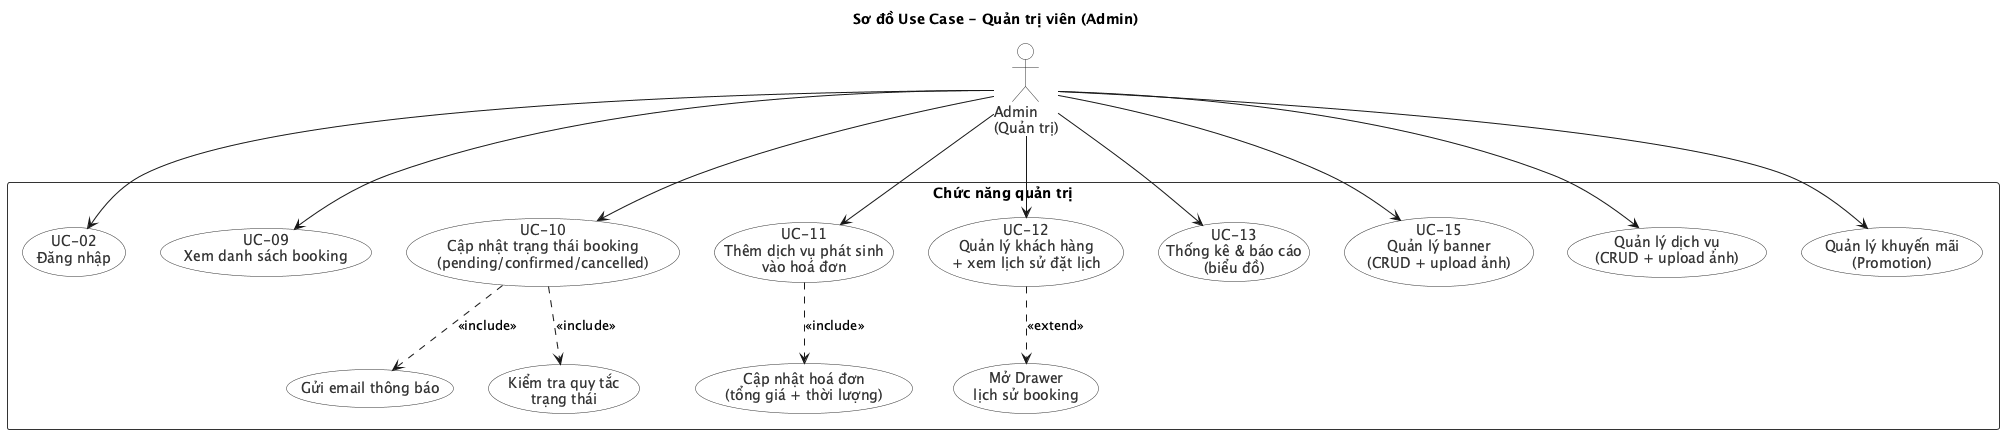

The diagram above was rendered by PlantUML. Its source (embedded in the PNG):
@startuml UseCase_Admin
skinparam usecase {
  BackgroundColor White
  BorderColor #333333
  FontColor #333333
  StereotypeFontSize 10
}
skinparam actor {
  BackgroundColor White
  BorderColor #333333
  FontColor #333333
}
skinparam rectangle {
  BackgroundColor #FAFAFA
  BorderColor #333333
}

title Sơ đồ Use Case - Quản trị viên (Admin)

actor "Admin\n(Quản trị)" as Admin

rectangle "Chức năng quản trị" {
  usecase "UC-02\nĐăng nhập" as UC02
  usecase "UC-09\nXem danh sách booking" as UC09
  usecase "UC-10\nCập nhật trạng thái booking\n(pending/confirmed/cancelled)" as UC10
  usecase "UC-11\nThêm dịch vụ phát sinh\nvào hoá đơn" as UC11
  usecase "UC-12\nQuản lý khách hàng\n+ xem lịch sử đặt lịch" as UC12
  usecase "UC-13\nThống kê & báo cáo\n(biểu đồ)" as UC13
  usecase "UC-15\nQuản lý banner\n(CRUD + upload ảnh)" as UC15

  usecase "Quản lý dịch vụ\n(CRUD + upload ảnh)" as ManageService
  usecase "Quản lý khuyến mãi\n(Promotion)" as ManagePromo

  usecase "Gửi email thông báo" as EmailNotify
  usecase "Kiểm tra quy tắc\ntrạng thái" as StatusRule
  usecase "Cập nhật hoá đơn\n(tổng giá + thời lượng)" as UpdateBill
  usecase "Mở Drawer\nlịch sử booking" as DrawerHistory
}

Admin --> UC02
Admin --> UC09
Admin --> UC10
Admin --> UC11
Admin --> UC12
Admin --> UC13
Admin --> UC15
Admin --> ManageService
Admin --> ManagePromo

UC10 ..> StatusRule : <<include>>
UC10 ..> EmailNotify : <<include>>
UC11 ..> UpdateBill : <<include>>
UC12 ..> DrawerHistory : <<extend>>

@enduml